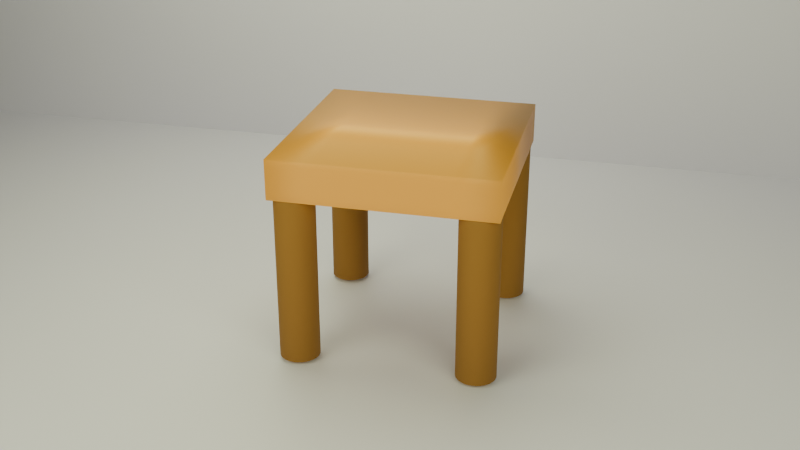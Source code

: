 # Source: Seat.blend  (saved by Blender 4.2.66; exported with 4.5.12 LTS)
import bpy
from mathutils import Matrix  # noqa: F401  (used for matrix-valued properties, if any)

bpy.ops.wm.read_factory_settings(use_empty=True)
scene = bpy.context.scene
scene.name = 'Scene'

# ---- collections
col_collection = bpy.data.collections.new('Collection'); scene.collection.children.link(col_collection)

# ---- materials (node trees are filled in below, after node groups)
mat_material_001 = bpy.data.materials.new('Material.001')
mat_material_002 = bpy.data.materials.new('Material.002')
mat_material_003 = bpy.data.materials.new('Material.003')

# ---- material node trees
mat_material_001.use_nodes = True; mat_material_001.node_tree.nodes.clear()
_N = mat_material_001.node_tree.nodes; _L = mat_material_001.node_tree.links
n0 = _N.new('ShaderNodeBsdfPrincipled'); n0.name = 'Principled BSDF'; n0.location = (10, 300)
n0.inputs[0].default_value = (0.2144, 0.09248, 0.02227, 1.0)
n0.inputs[2].default_value = 1.0
n1 = _N.new('ShaderNodeOutputMaterial'); n1.name = 'Material Output'; n1.location = (300, 300)
_L.new(n0.outputs[0], n1.inputs[0])
n1.is_active_output = True
mat_material_002.use_nodes = True; mat_material_002.node_tree.nodes.clear()
_N = mat_material_002.node_tree.nodes; _L = mat_material_002.node_tree.links
n0 = _N.new('ShaderNodeBsdfPrincipled'); n0.name = 'Principled BSDF'; n0.location = (10, 300)
n0.inputs[0].default_value = (0.664, 0.273, 0.04188, 1.0)
n1 = _N.new('ShaderNodeOutputMaterial'); n1.name = 'Material Output'; n1.location = (300, 300)
_L.new(n0.outputs[0], n1.inputs[0])
n1.is_active_output = True
mat_material_003.use_nodes = True; mat_material_003.node_tree.nodes.clear()
_N = mat_material_003.node_tree.nodes; _L = mat_material_003.node_tree.links
n0 = _N.new('ShaderNodeBsdfPrincipled'); n0.name = 'Principled BSDF'; n0.location = (10, 300)
n0.inputs[0].default_value = (0.5625, 0.5127, 0.8005, 1.0)
n1 = _N.new('ShaderNodeOutputMaterial'); n1.name = 'Material Output'; n1.location = (300, 300)
_L.new(n0.outputs[0], n1.inputs[0])
n1.is_active_output = True

# ---- world
world_world = bpy.data.worlds.new('World'); scene.world = world_world
world_world.use_nodes = True; world_world.node_tree.nodes.clear()
_N = world_world.node_tree.nodes; _L = world_world.node_tree.links
n0 = _N.new('ShaderNodeOutputWorld'); n0.name = 'World Output'; n0.location = (300, 300)
n1 = _N.new('ShaderNodeBackground'); n1.name = 'Background'; n1.location = (10, 300)
n1.inputs[0].default_value = (0.05088, 0.05088, 0.05088, 1.0)
_L.new(n1.outputs[0], n0.inputs[0])
n0.is_active_output = True
world_world.color = (0.05088, 0.05088, 0.05088)
world_world.sun_shadow_jitter_overblur = 0.0

# ---- cameras
cam_camera = bpy.data.cameras.new('Camera')
cam_camera.clip_end = 100.0
cam_camera.ortho_scale = 7.314

# ---- lights
light_area = bpy.data.lights.new('Area', 'AREA')
light_area.color = (0.8872, 1.0, 0.4452)
light_area.energy = 1000.0
light_area.size = 1.0
light_area.size_y = 1.0

# ---- meshes
me_cylinder_002 = bpy.data.meshes.new('Cylinder.002')
me_cylinder_002.from_pydata([(-4.405, 5.511, -1.307), (-4.405, 5.511, 0.6932), (-4.21, 5.492, -1.307), (-4.21, 5.492, 0.6932), (-4.022, 5.435, -1.307), (-4.022, 5.435, 0.6932), (-3.849, 5.343, -1.307), (-3.849, 5.343, 0.6932), (-3.698, 5.218, -1.307), (-3.698, 5.218, 0.6932), (-3.573, 5.067, -1.307), (-3.573, 5.067, 0.6932), (-3.481, 4.894, -1.307), (-3.481, 4.894, 0.6932), (-3.424, 4.706, -1.307), (-3.424, 4.706, 0.6932), (-3.405, 4.511, -1.307), (-3.405, 4.511, 0.6932), (-3.424, 4.316, -1.307), (-3.424, 4.316, 0.6932), (-3.481, 4.129, -1.307), (-3.481, 4.129, 0.6932), (-3.573, 3.956, -1.307), (-3.573, 3.956, 0.6932), (-3.698, 3.804, -1.307), (-3.698, 3.804, 0.6932), (-3.849, 3.68, -1.307), (-3.849, 3.68, 0.6932), (-4.022, 3.587, -1.307), (-4.022, 3.587, 0.6932), (-4.21, 3.53, -1.307), (-4.21, 3.53, 0.6932), (-4.405, 3.511, -1.307), (-4.405, 3.511, 0.6932), (-4.6, 3.53, -1.307), (-4.6, 3.53, 0.6932), (-4.787, 3.587, -1.307), (-4.787, 3.587, 0.6932), (-4.96, 3.68, -1.307), (-4.96, 3.68, 0.6932), (-5.112, 3.804, -1.307), (-5.112, 3.804, 0.6932), (-5.236, 3.956, -1.307), (-5.236, 3.956, 0.6932), (-5.329, 4.129, -1.307), (-5.329, 4.129, 0.6932), (-5.386, 4.316, -1.307), (-5.386, 4.316, 0.6932), (-5.405, 4.511, -1.307), (-5.405, 4.511, 0.6932), (-5.386, 4.706, -1.307), (-5.386, 4.706, 0.6932), (-5.329, 4.894, -1.307), (-5.329, 4.894, 0.6932), (-5.236, 5.067, -1.307), (-5.236, 5.067, 0.6932), (-5.112, 5.218, -1.307), (-5.112, 5.218, 0.6932), (-4.96, 5.343, -1.307), (-4.96, 5.343, 0.6932), (-4.787, 5.435, -1.307), (-4.787, 5.435, 0.6932), (-4.6, 5.492, -1.307), (-4.6, 5.492, 0.6932), (-4.405, -3.489, -1.307), (-4.405, -3.489, 0.6932), (-4.21, -3.508, -1.307), (-4.21, -3.508, 0.6932), (-4.022, -3.565, -1.307), (-4.022, -3.565, 0.6932), (-3.849, -3.657, -1.307), (-3.849, -3.657, 0.6932), (-3.698, -3.782, -1.307), (-3.698, -3.782, 0.6932), (-3.573, -3.933, -1.307), (-3.573, -3.933, 0.6932), (-3.481, -4.106, -1.307), (-3.481, -4.106, 0.6932), (-3.424, -4.294, -1.307), (-3.424, -4.294, 0.6932), (-3.405, -4.489, -1.307), (-3.405, -4.489, 0.6932), (-3.424, -4.684, -1.307), (-3.424, -4.684, 0.6932), (-3.481, -4.871, -1.307), (-3.481, -4.871, 0.6932), (-3.573, -5.044, -1.307), (-3.573, -5.044, 0.6932), (-3.698, -5.196, -1.307), (-3.698, -5.196, 0.6932), (-3.849, -5.32, -1.307), (-3.849, -5.32, 0.6932), (-4.022, -5.413, -1.307), (-4.022, -5.413, 0.6932), (-4.21, -5.47, -1.307), (-4.21, -5.47, 0.6932), (-4.405, -5.489, -1.307), (-4.405, -5.489, 0.6932), (-4.6, -5.47, -1.307), (-4.6, -5.47, 0.6932), (-4.787, -5.413, -1.307), (-4.787, -5.413, 0.6932), (-4.96, -5.32, -1.307), (-4.96, -5.32, 0.6932), (-5.112, -5.196, -1.307), (-5.112, -5.196, 0.6932), (-5.236, -5.044, -1.307), (-5.236, -5.044, 0.6932), (-5.329, -4.871, -1.307), (-5.329, -4.871, 0.6932), (-5.386, -4.684, -1.307), (-5.386, -4.684, 0.6932), (-5.405, -4.489, -1.307), (-5.405, -4.489, 0.6932), (-5.386, -4.294, -1.307), (-5.386, -4.294, 0.6932), (-5.329, -4.106, -1.307), (-5.329, -4.106, 0.6932), (-5.236, -3.933, -1.307), (-5.236, -3.933, 0.6932), (-5.112, -3.782, -1.307), (-5.112, -3.782, 0.6932), (-4.96, -3.657, -1.307), (-4.96, -3.657, 0.6932), (-4.787, -3.565, -1.307), (-4.787, -3.565, 0.6932), (-4.6, -3.508, -1.307), (-4.6, -3.508, 0.6932), (4.405, -3.489, -1.307), (4.405, -3.489, 0.6932), (4.6, -3.508, -1.307), (4.6, -3.508, 0.6932), (4.788, -3.565, -1.307), (4.788, -3.565, 0.6932), (4.961, -3.657, -1.307), (4.961, -3.657, 0.6932), (5.112, -3.782, -1.307), (5.112, -3.782, 0.6932), (5.236, -3.933, -1.307), (5.236, -3.933, 0.6932), (5.329, -4.106, -1.307), (5.329, -4.106, 0.6932), (5.386, -4.294, -1.307), (5.386, -4.294, 0.6932), (5.405, -4.489, -1.307), (5.405, -4.489, 0.6932), (5.386, -4.684, -1.307), (5.386, -4.684, 0.6932), (5.329, -4.871, -1.307), (5.329, -4.871, 0.6932), (5.236, -5.044, -1.307), (5.236, -5.044, 0.6932), (5.112, -5.196, -1.307), (5.112, -5.196, 0.6932), (4.961, -5.32, -1.307), (4.961, -5.32, 0.6932), (4.788, -5.413, -1.307), (4.788, -5.413, 0.6932), (4.6, -5.47, -1.307), (4.6, -5.47, 0.6932), (4.405, -5.489, -1.307), (4.405, -5.489, 0.6932), (4.21, -5.47, -1.307), (4.21, -5.47, 0.6932), (4.022, -5.413, -1.307), (4.022, -5.413, 0.6932), (3.849, -5.32, -1.307), (3.849, -5.32, 0.6932), (3.698, -5.196, -1.307), (3.698, -5.196, 0.6932), (3.573, -5.044, -1.307), (3.573, -5.044, 0.6932), (3.481, -4.871, -1.307), (3.481, -4.871, 0.6932), (3.424, -4.684, -1.307), (3.424, -4.684, 0.6932), (3.405, -4.489, -1.307), (3.405, -4.489, 0.6932), (3.424, -4.294, -1.307), (3.424, -4.294, 0.6932), (3.481, -4.106, -1.307), (3.481, -4.106, 0.6932), (3.573, -3.933, -1.307), (3.573, -3.933, 0.6932), (3.698, -3.782, -1.307), (3.698, -3.782, 0.6932), (3.849, -3.657, -1.307), (3.849, -3.657, 0.6932), (4.022, -3.565, -1.307), (4.022, -3.565, 0.6932), (4.21, -3.508, -1.307), (4.21, -3.508, 0.6932), (4.405, 5.511, -1.307), (4.405, 5.511, 0.6932), (4.6, 5.492, -1.307), (4.6, 5.492, 0.6932), (4.788, 5.435, -1.307), (4.788, 5.435, 0.6932), (4.961, 5.343, -1.307), (4.961, 5.343, 0.6932), (5.112, 5.218, -1.307), (5.112, 5.218, 0.6932), (5.236, 5.067, -1.307), (5.236, 5.067, 0.6932), (5.329, 4.894, -1.307), (5.329, 4.894, 0.6932), (5.386, 4.706, -1.307), (5.386, 4.706, 0.6932), (5.405, 4.511, -1.307), (5.405, 4.511, 0.6932), (5.386, 4.316, -1.307), (5.386, 4.316, 0.6932), (5.329, 4.129, -1.307), (5.329, 4.129, 0.6932), (5.236, 3.956, -1.307), (5.236, 3.956, 0.6932), (5.112, 3.804, -1.307), (5.112, 3.804, 0.6932), (4.961, 3.68, -1.307), (4.961, 3.68, 0.6932), (4.788, 3.587, -1.307), (4.788, 3.587, 0.6932), (4.6, 3.53, -1.307), (4.6, 3.53, 0.6932), (4.405, 3.511, -1.307), (4.405, 3.511, 0.6932), (4.21, 3.53, -1.307), (4.21, 3.53, 0.6932), (4.022, 3.587, -1.307), (4.022, 3.587, 0.6932), (3.849, 3.68, -1.307), (3.849, 3.68, 0.6932), (3.698, 3.804, -1.307), (3.698, 3.804, 0.6932), (3.573, 3.956, -1.307), (3.573, 3.956, 0.6932), (3.481, 4.129, -1.307), (3.481, 4.129, 0.6932), (3.424, 4.316, -1.307), (3.424, 4.316, 0.6932), (3.405, 4.511, -1.307), (3.405, 4.511, 0.6932), (3.424, 4.706, -1.307), (3.424, 4.706, 0.6932), (3.481, 4.894, -1.307), (3.481, 4.894, 0.6932), (3.573, 5.067, -1.307), (3.573, 5.067, 0.6932), (3.698, 5.218, -1.307), (3.698, 5.218, 0.6932), (3.849, 5.343, -1.307), (3.849, 5.343, 0.6932), (4.022, 5.435, -1.307), (4.022, 5.435, 0.6932), (4.21, 5.492, -1.307), (4.21, 5.492, 0.6932), (-5.437, -5.471, 0.6987), (-5.437, -5.471, 1.172), (-5.437, 5.402, 0.6987), (-5.437, 5.402, 1.172), (5.436, -5.471, 0.6987), (5.436, -5.471, 1.172), (5.436, 5.402, 0.6987), (5.436, 5.402, 1.172), (-5.437, -5.471, 0.9351), (-5.437, 5.402, 0.9351), (5.436, 5.402, 0.9351), (5.436, -5.471, 0.9351), (3.261, 5.402, 0.6987), (1.087, 5.402, 0.6987), (-1.088, 5.402, 0.6987), (-3.262, 5.402, 0.6987), (-3.262, 5.402, 1.172), (-1.088, 5.402, 1.172), (1.087, 5.402, 1.172), (3.261, 5.402, 1.172), (-3.262, -5.471, 0.6987), (-1.088, -5.471, 0.6987), (1.087, -5.471, 0.6987), (3.261, -5.471, 0.6987), (3.261, -5.471, 1.172), (1.087, -5.471, 1.172), (-1.088, -5.471, 1.172), (-3.262, -5.471, 1.172), (3.261, -5.471, 0.9351), (1.087, -5.471, 0.9351), (-1.088, -5.471, 0.9351), (-3.262, -5.471, 0.9351), (-3.262, 5.402, 0.9351), (-1.088, 5.402, 0.9351), (1.087, 5.402, 0.9351), (3.261, 5.402, 0.9351), (-5.437, -5.471, 1.014), (-5.437, -5.471, 1.093), (-5.437, 5.402, 1.093), (-5.437, 5.402, 1.014), (5.436, 5.402, 1.093), (5.436, 5.402, 1.014), (5.436, -5.471, 1.093), (5.436, -5.471, 1.014), (3.261, -5.471, 1.093), (3.261, -5.471, 1.014), (1.087, -5.471, 1.093), (1.087, -5.471, 1.014), (-1.088, -5.471, 1.093), (-1.088, -5.471, 1.014), (-3.262, -5.471, 1.093), (-3.262, -5.471, 1.014), (-3.262, 5.402, 1.093), (-3.262, 5.402, 1.014), (-1.088, 5.402, 1.093), (-1.088, 5.402, 1.014), (1.087, 5.402, 1.093), (1.087, 5.402, 1.014), (3.261, 5.402, 1.093), (3.261, 5.402, 1.014), (-5.437, 5.402, 0.8563), (-5.437, 5.402, 0.7775), (5.436, 5.402, 0.8563), (5.436, 5.402, 0.7775), (5.436, -5.471, 0.8563), (5.436, -5.471, 0.7775), (-5.437, -5.471, 0.7775), (-5.437, -5.471, 0.8563), (-3.262, 5.402, 0.8563), (-3.262, 5.402, 0.7775), (-1.088, 5.402, 0.8563), (-1.088, 5.402, 0.7775), (1.087, 5.402, 0.8563), (1.087, 5.402, 0.7775), (3.261, 5.402, 0.8563), (3.261, 5.402, 0.7775), (3.261, -5.471, 0.8563), (3.261, -5.471, 0.7775), (1.087, -5.471, 0.8563), (1.087, -5.471, 0.7775), (-1.088, -5.471, 0.8563), (-1.088, -5.471, 0.7775), (-3.262, -5.471, 0.8563), (-3.262, -5.471, 0.7775)], [], [(0, 1, 3, 2), (2, 3, 5, 4), (4, 5, 7, 6), (6, 7, 9, 8), (8, 9, 11, 10), (10, 11, 13, 12), (12, 13, 15, 14), (14, 15, 17, 16), (16, 17, 19, 18), (18, 19, 21, 20), (20, 21, 23, 22), (22, 23, 25, 24), (24, 25, 27, 26), (26, 27, 29, 28), (28, 29, 31, 30), (30, 31, 33, 32), (32, 33, 35, 34), (34, 35, 37, 36), (36, 37, 39, 38), (38, 39, 41, 40), (40, 41, 43, 42), (42, 43, 45, 44), (44, 45, 47, 46), (46, 47, 49, 48), (48, 49, 51, 50), (50, 51, 53, 52), (52, 53, 55, 54), (54, 55, 57, 56), (56, 57, 59, 58), (58, 59, 61, 60), (3, 1, 63, 61, 59, 57, 55, 53, 51, 49, 47, 45, 43, 41, 39, 37, 35, 33, 31, 29, 27, 25, 23, 21, 19, 17, 15, 13, 11, 9, 7, 5), (60, 61, 63, 62), (62, 63, 1, 0), (0, 2, 4, 6, 8, 10, 12, 14, 16, 18, 20, 22, 24, 26, 28, 30, 32, 34, 36, 38, 40, 42, 44, 46, 48, 50, 52, 54, 56, 58, 60, 62), (64, 65, 67, 66), (66, 67, 69, 68), (68, 69, 71, 70), (70, 71, 73, 72), (72, 73, 75, 74), (74, 75, 77, 76), (76, 77, 79, 78), (78, 79, 81, 80), (80, 81, 83, 82), (82, 83, 85, 84), (84, 85, 87, 86), (86, 87, 89, 88), (88, 89, 91, 90), (90, 91, 93, 92), (92, 93, 95, 94), (94, 95, 97, 96), (96, 97, 99, 98), (98, 99, 101, 100), (100, 101, 103, 102), (102, 103, 105, 104), (104, 105, 107, 106), (106, 107, 109, 108), (108, 109, 111, 110), (110, 111, 113, 112), (112, 113, 115, 114), (114, 115, 117, 116), (116, 117, 119, 118), (118, 119, 121, 120), (120, 121, 123, 122), (122, 123, 125, 124), (67, 65, 127, 125, 123, 121, 119, 117, 115, 113, 111, 109, 107, 105, 103, 101, 99, 97, 95, 93, 91, 89, 87, 85, 83, 81, 79, 77, 75, 73, 71, 69), (124, 125, 127, 126), (126, 127, 65, 64), (64, 66, 68, 70, 72, 74, 76, 78, 80, 82, 84, 86, 88, 90, 92, 94, 96, 98, 100, 102, 104, 106, 108, 110, 112, 114, 116, 118, 120, 122, 124, 126), (128, 129, 131, 130), (130, 131, 133, 132), (132, 133, 135, 134), (134, 135, 137, 136), (136, 137, 139, 138), (138, 139, 141, 140), (140, 141, 143, 142), (142, 143, 145, 144), (144, 145, 147, 146), (146, 147, 149, 148), (148, 149, 151, 150), (150, 151, 153, 152), (152, 153, 155, 154), (154, 155, 157, 156), (156, 157, 159, 158), (158, 159, 161, 160), (160, 161, 163, 162), (162, 163, 165, 164), (164, 165, 167, 166), (166, 167, 169, 168), (168, 169, 171, 170), (170, 171, 173, 172), (172, 173, 175, 174), (174, 175, 177, 176), (176, 177, 179, 178), (178, 179, 181, 180), (180, 181, 183, 182), (182, 183, 185, 184), (184, 185, 187, 186), (186, 187, 189, 188), (131, 129, 191, 189, 187, 185, 183, 181, 179, 177, 175, 173, 171, 169, 167, 165, 163, 161, 159, 157, 155, 153, 151, 149, 147, 145, 143, 141, 139, 137, 135, 133), (188, 189, 191, 190), (190, 191, 129, 128), (128, 130, 132, 134, 136, 138, 140, 142, 144, 146, 148, 150, 152, 154, 156, 158, 160, 162, 164, 166, 168, 170, 172, 174, 176, 178, 180, 182, 184, 186, 188, 190), (192, 193, 195, 194), (194, 195, 197, 196), (196, 197, 199, 198), (198, 199, 201, 200), (200, 201, 203, 202), (202, 203, 205, 204), (204, 205, 207, 206), (206, 207, 209, 208), (208, 209, 211, 210), (210, 211, 213, 212), (212, 213, 215, 214), (214, 215, 217, 216), (216, 217, 219, 218), (218, 219, 221, 220), (220, 221, 223, 222), (222, 223, 225, 224), (224, 225, 227, 226), (226, 227, 229, 228), (228, 229, 231, 230), (230, 231, 233, 232), (232, 233, 235, 234), (234, 235, 237, 236), (236, 237, 239, 238), (238, 239, 241, 240), (240, 241, 243, 242), (242, 243, 245, 244), (244, 245, 247, 246), (246, 247, 249, 248), (248, 249, 251, 250), (250, 251, 253, 252), (195, 193, 255, 253, 251, 249, 247, 245, 243, 241, 239, 237, 235, 233, 231, 229, 227, 225, 223, 221, 219, 217, 215, 213, 211, 209, 207, 205, 203, 201, 199, 197), (252, 253, 255, 254), (254, 255, 193, 192), (192, 194, 196, 198, 200, 202, 204, 206, 208, 210, 212, 214, 216, 218, 220, 222, 224, 226, 228, 230, 232, 234, 236, 238, 240, 242, 244, 246, 248, 250, 252, 254), (293, 257, 259, 294), (314, 275, 263, 296), (296, 263, 261, 298), (306, 283, 257, 293), (268, 262, 260, 279), (272, 259, 257, 283), (338, 287, 264, 323), (318, 266, 267, 320), (330, 291, 266, 318), (323, 264, 265, 316), (316, 265, 288, 324), (324, 288, 289, 326), (326, 289, 290, 328), (328, 290, 291, 330), (320, 267, 284, 332), (332, 284, 285, 334), (334, 285, 286, 336), (336, 286, 287, 338), (263, 275, 280, 261), (275, 274, 281, 280), (274, 273, 282, 281), (273, 272, 283, 282), (258, 271, 276, 256), (271, 270, 277, 276), (270, 269, 278, 277), (269, 268, 279, 278), (298, 261, 280, 300), (300, 280, 281, 302), (302, 281, 282, 304), (304, 282, 283, 306), (294, 259, 272, 308), (308, 272, 273, 310), (310, 273, 274, 312), (312, 274, 275, 314), (290, 313, 315, 291), (313, 312, 314, 315), (289, 311, 313, 290), (311, 310, 312, 313), (288, 309, 311, 289), (309, 308, 310, 311), (265, 295, 309, 288), (295, 294, 308, 309), (286, 305, 307, 287), (305, 304, 306, 307), (285, 303, 305, 286), (303, 302, 304, 305), (284, 301, 303, 285), (301, 300, 302, 303), (267, 299, 301, 284), (299, 298, 300, 301), (287, 307, 292, 264), (307, 306, 293, 292), (266, 297, 299, 267), (297, 296, 298, 299), (291, 315, 297, 266), (315, 314, 296, 297), (264, 292, 295, 265), (292, 293, 294, 295), (277, 337, 339, 276), (337, 336, 338, 339), (278, 335, 337, 277), (335, 334, 336, 337), (279, 333, 335, 278), (333, 332, 334, 335), (260, 321, 333, 279), (321, 320, 332, 333), (269, 329, 331, 268), (329, 328, 330, 331), (270, 327, 329, 269), (327, 326, 328, 329), (271, 325, 327, 270), (325, 324, 326, 327), (258, 317, 325, 271), (317, 316, 324, 325), (256, 322, 317, 258), (322, 323, 316, 317), (268, 331, 319, 262), (331, 330, 318, 319), (262, 319, 321, 260), (319, 318, 320, 321), (276, 339, 322, 256), (339, 338, 323, 322)])
me_cylinder_002.polygons.foreach_set('use_smooth', [True] * 218)
me_cylinder_002.polygons.foreach_set('material_index', [0, 0, 0, 0, 0, 0, 0, 0, 0, 0, 0, 0, 0, 0, 0, 0, 0, 0, 0, 0, 0, 0, 0, 0, 0, 0, 0, 0, 0, 0, 0, 0, 0, 0, 0, 0, 0, 0, 0, 0, 0, 0, 0, 0, 0, 0, 0, 0, 0, 0, 0, 0, 0, 0, 0, 0, 0, 0, 0, 0, 0, 0, 0, 0, 0, 0, 0, 0, 0, 0, 0, 0, 0, 0, 0, 0, 0, 0, 0, 0, 0, 0, 0, 0, 0, 0, 0, 0, 0, 0, 0, 0, 0, 0, 0, 0, 0, 0, 0, 0, 0, 0, 0, 0, 0, 0, 0, 0, 0, 0, 0, 0, 0, 0, 0, 0, 0, 0, 0, 0, 0, 0, 0, 0, 0, 0, 0, 0, 0, 0, 0, 0, 0, 0, 0, 0, 1, 1, 1, 1, 1, 1, 1, 1, 1, 1, 1, 1, 1, 1, 1, 1, 1, 1, 1, 1, 1, 1, 1, 1, 1, 1, 1, 1, 1, 1, 1, 1, 1, 1, 1, 1, 1, 1, 1, 1, 1, 1, 1, 1, 1, 1, 1, 1, 1, 1, 1, 1, 1, 1, 1, 1, 1, 1, 1, 1, 1, 1, 1, 1, 1, 1, 1, 1, 1, 1, 1, 1, 1, 1, 1, 1, 1, 1, 1, 1, 1, 1])
_uv = me_cylinder_002.uv_layers.new(name='UVMap')
_uv.uv.foreach_set('vector', [1.0, 0.5, 1.0, 1.0, 0.9688, 1.0, 0.9688, 0.5, 0.9688, 0.5, 0.9688, 1.0, 0.9375, 1.0, 0.9375, 0.5, 0.9375, 0.5, 0.9375, 1.0, 0.9062, 1.0, 0.9062, 0.5, 0.9062, 0.5, 0.9062, 1.0, 0.875, 1.0, 0.875, 0.5, 0.875, 0.5, 0.875, 1.0, 0.8438, 1.0, 0.8438, 0.5, 0.8438, 0.5, 0.8438, 1.0, 0.8125, 1.0, 0.8125, 0.5, 0.8125, 0.5, 0.8125, 1.0, 0.7812, 1.0, 0.7812, 0.5, 0.7812, 0.5, 0.7812, 1.0, 0.75, 1.0, 0.75, 0.5, 0.75, 0.5, 0.75, 1.0, 0.7188, 1.0, 0.7188, 0.5, 0.7188, 0.5, 0.7188, 1.0, 0.6875, 1.0, 0.6875, 0.5, 0.6875, 0.5, 0.6875, 1.0, 0.6562, 1.0, 0.6562, 0.5, 0.6562, 0.5, 0.6562, 1.0, 0.625, 1.0, 0.625, 0.5, 0.625, 0.5, 0.625, 1.0, 0.5938, 1.0, 0.5938, 0.5, 0.5938, 0.5, 0.5938, 1.0, 0.5625, 1.0, 0.5625, 0.5, 0.5625, 0.5, 0.5625, 1.0, 0.5312, 1.0, 0.5312, 0.5, 0.5312, 0.5, 0.5312, 1.0, 0.5, 1.0, 0.5, 0.5, 0.5, 0.5, 0.5, 1.0, 0.4688, 1.0, 0.4688, 0.5, 0.4688, 0.5, 0.4688, 1.0, 0.4375, 1.0, 0.4375, 0.5, 0.4375, 0.5, 0.4375, 1.0, 0.4062, 1.0, 0.4062, 0.5, 0.4062, 0.5, 0.4062, 1.0, 0.375, 1.0, 0.375, 0.5, 0.375, 0.5, 0.375, 1.0, 0.3438, 1.0, 0.3438, 0.5, 0.3438, 0.5, 0.3438, 1.0, 0.3125, 1.0, 0.3125, 0.5, 0.3125, 0.5, 0.3125, 1.0, 0.2812, 1.0, 0.2812, 0.5, 0.2812, 0.5, 0.2812, 1.0, 0.25, 1.0, 0.25, 0.5, 0.25, 0.5, 0.25, 1.0, 0.2188, 1.0, 0.2188, 0.5, 0.2188, 0.5, 0.2188, 1.0, 0.1875, 1.0, 0.1875, 0.5, 0.1875, 0.5, 0.1875, 1.0, 0.1562, 1.0, 0.1562, 0.5, 0.1562, 0.5, 0.1562, 1.0, 0.125, 1.0, 0.125, 0.5, 0.125, 0.5, 0.125, 1.0, 0.09375, 1.0, 0.09375, 0.5, 0.09375, 0.5, 0.09375, 1.0, 0.0625, 1.0, 0.0625, 0.5, 0.2968, 0.4854, 0.25, 0.49, 0.2032, 0.4854, 0.1582, 0.4717, 0.1167, 0.4496, 0.08029, 0.4197, 0.05045, 0.3833, 0.02827, 0.3418, 0.01461, 0.2968, 0.01, 0.25, 0.01461, 0.2032, 0.02827, 0.1582, 0.05045, 0.1167, 0.08029, 0.08029, 0.1167, 0.05045, 0.1582, 0.02827, 0.2032, 0.01461, 0.25, 0.01, 0.2968, 0.01461, 0.3418, 0.02827, 0.3833, 0.05045, 0.4197, 0.08029, 0.4496, 0.1167, 0.4717, 0.1582, 0.4854, 0.2032, 0.49, 0.25, 0.4854, 0.2968, 0.4717, 0.3418, 0.4496, 0.3833, 0.4197, 0.4197, 0.3833, 0.4496, 0.3418, 0.4717, 0.0625, 0.5, 0.0625, 1.0, 0.03125, 1.0, 0.03125, 0.5, 0.03125, 0.5, 0.03125, 1.0, 0.0, 1.0, 0.0, 0.5, 0.75, 0.49, 0.7968, 0.4854, 0.8418, 0.4717, 0.8833, 0.4496, 0.9197, 0.4197, 0.9496, 0.3833, 0.9717, 0.3418, 0.9854, 0.2968, 0.99, 0.25, 0.9854, 0.2032, 0.9717, 0.1582, 0.9496, 0.1167, 0.9197, 0.08029, 0.8833, 0.05045, 0.8418, 0.02827, 0.7968, 0.01461, 0.75, 0.01, 0.7032, 0.01461, 0.6582, 0.02827, 0.6167, 0.05045, 0.5803, 0.08029, 0.5504, 0.1167, 0.5283, 0.1582, 0.5146, 0.2032, 0.51, 0.25, 0.5146, 0.2968, 0.5283, 0.3418, 0.5504, 0.3833, 0.5803, 0.4197, 0.6167, 0.4496, 0.6582, 0.4717, 0.7032, 0.4854, 1.0, 0.5, 1.0, 1.0, 0.9688, 1.0, 0.9688, 0.5, 0.9688, 0.5, 0.9688, 1.0, 0.9375, 1.0, 0.9375, 0.5, 0.9375, 0.5, 0.9375, 1.0, 0.9062, 1.0, 0.9062, 0.5, 0.9062, 0.5, 0.9062, 1.0, 0.875, 1.0, 0.875, 0.5, 0.875, 0.5, 0.875, 1.0, 0.8438, 1.0, 0.8438, 0.5, 0.8438, 0.5, 0.8438, 1.0, 0.8125, 1.0, 0.8125, 0.5, 0.8125, 0.5, 0.8125, 1.0, 0.7812, 1.0, 0.7812, 0.5, 0.7812, 0.5, 0.7812, 1.0, 0.75, 1.0, 0.75, 0.5, 0.75, 0.5, 0.75, 1.0, 0.7188, 1.0, 0.7188, 0.5, 0.7188, 0.5, 0.7188, 1.0, 0.6875, 1.0, 0.6875, 0.5, 0.6875, 0.5, 0.6875, 1.0, 0.6562, 1.0, 0.6562, 0.5, 0.6562, 0.5, 0.6562, 1.0, 0.625, 1.0, 0.625, 0.5, 0.625, 0.5, 0.625, 1.0, 0.5938, 1.0, 0.5938, 0.5, 0.5938, 0.5, 0.5938, 1.0, 0.5625, 1.0, 0.5625, 0.5, 0.5625, 0.5, 0.5625, 1.0, 0.5312, 1.0, 0.5312, 0.5, 0.5312, 0.5, 0.5312, 1.0, 0.5, 1.0, 0.5, 0.5, 0.5, 0.5, 0.5, 1.0, 0.4688, 1.0, 0.4688, 0.5, 0.4688, 0.5, 0.4688, 1.0, 0.4375, 1.0, 0.4375, 0.5, 0.4375, 0.5, 0.4375, 1.0, 0.4062, 1.0, 0.4062, 0.5, 0.4062, 0.5, 0.4062, 1.0, 0.375, 1.0, 0.375, 0.5, 0.375, 0.5, 0.375, 1.0, 0.3438, 1.0, 0.3438, 0.5, 0.3438, 0.5, 0.3438, 1.0, 0.3125, 1.0, 0.3125, 0.5, 0.3125, 0.5, 0.3125, 1.0, 0.2812, 1.0, 0.2812, 0.5, 0.2812, 0.5, 0.2812, 1.0, 0.25, 1.0, 0.25, 0.5, 0.25, 0.5, 0.25, 1.0, 0.2188, 1.0, 0.2188, 0.5, 0.2188, 0.5, 0.2188, 1.0, 0.1875, 1.0, 0.1875, 0.5, 0.1875, 0.5, 0.1875, 1.0, 0.1562, 1.0, 0.1562, 0.5, 0.1562, 0.5, 0.1562, 1.0, 0.125, 1.0, 0.125, 0.5, 0.125, 0.5, 0.125, 1.0, 0.09375, 1.0, 0.09375, 0.5, 0.09375, 0.5, 0.09375, 1.0, 0.0625, 1.0, 0.0625, 0.5, 0.2968, 0.4854, 0.25, 0.49, 0.2032, 0.4854, 0.1582, 0.4717, 0.1167, 0.4496, 0.08029, 0.4197, 0.05045, 0.3833, 0.02827, 0.3418, 0.01461, 0.2968, 0.01, 0.25, 0.01461, 0.2032, 0.02827, 0.1582, 0.05045, 0.1167, 0.08029, 0.08029, 0.1167, 0.05045, 0.1582, 0.02827, 0.2032, 0.01461, 0.25, 0.01, 0.2968, 0.01461, 0.3418, 0.02827, 0.3833, 0.05045, 0.4197, 0.08029, 0.4496, 0.1167, 0.4717, 0.1582, 0.4854, 0.2032, 0.49, 0.25, 0.4854, 0.2968, 0.4717, 0.3418, 0.4496, 0.3833, 0.4197, 0.4197, 0.3833, 0.4496, 0.3418, 0.4717, 0.0625, 0.5, 0.0625, 1.0, 0.03125, 1.0, 0.03125, 0.5, 0.03125, 0.5, 0.03125, 1.0, 0.0, 1.0, 0.0, 0.5, 0.75, 0.49, 0.7968, 0.4854, 0.8418, 0.4717, 0.8833, 0.4496, 0.9197, 0.4197, 0.9496, 0.3833, 0.9717, 0.3418, 0.9854, 0.2968, 0.99, 0.25, 0.9854, 0.2032, 0.9717, 0.1582, 0.9496, 0.1167, 0.9197, 0.08029, 0.8833, 0.05045, 0.8418, 0.02827, 0.7968, 0.01461, 0.75, 0.01, 0.7032, 0.01461, 0.6582, 0.02827, 0.6167, 0.05045, 0.5803, 0.08029, 0.5504, 0.1167, 0.5283, 0.1582, 0.5146, 0.2032, 0.51, 0.25, 0.5146, 0.2968, 0.5283, 0.3418, 0.5504, 0.3833, 0.5803, 0.4197, 0.6167, 0.4496, 0.6582, 0.4717, 0.7032, 0.4854, 1.0, 0.5, 1.0, 1.0, 0.9688, 1.0, 0.9688, 0.5, 0.9688, 0.5, 0.9688, 1.0, 0.9375, 1.0, 0.9375, 0.5, 0.9375, 0.5, 0.9375, 1.0, 0.9062, 1.0, 0.9062, 0.5, 0.9062, 0.5, 0.9062, 1.0, 0.875, 1.0, 0.875, 0.5, 0.875, 0.5, 0.875, 1.0, 0.8438, 1.0, 0.8438, 0.5, 0.8438, 0.5, 0.8438, 1.0, 0.8125, 1.0, 0.8125, 0.5, 0.8125, 0.5, 0.8125, 1.0, 0.7812, 1.0, 0.7812, 0.5, 0.7812, 0.5, 0.7812, 1.0, 0.75, 1.0, 0.75, 0.5, 0.75, 0.5, 0.75, 1.0, 0.7188, 1.0, 0.7188, 0.5, 0.7188, 0.5, 0.7188, 1.0, 0.6875, 1.0, 0.6875, 0.5, 0.6875, 0.5, 0.6875, 1.0, 0.6562, 1.0, 0.6562, 0.5, 0.6562, 0.5, 0.6562, 1.0, 0.625, 1.0, 0.625, 0.5, 0.625, 0.5, 0.625, 1.0, 0.5938, 1.0, 0.5938, 0.5, 0.5938, 0.5, 0.5938, 1.0, 0.5625, 1.0, 0.5625, 0.5, 0.5625, 0.5, 0.5625, 1.0, 0.5312, 1.0, 0.5312, 0.5, 0.5312, 0.5, 0.5312, 1.0, 0.5, 1.0, 0.5, 0.5, 0.5, 0.5, 0.5, 1.0, 0.4688, 1.0, 0.4688, 0.5, 0.4688, 0.5, 0.4688, 1.0, 0.4375, 1.0, 0.4375, 0.5, 0.4375, 0.5, 0.4375, 1.0, 0.4062, 1.0, 0.4062, 0.5, 0.4062, 0.5, 0.4062, 1.0, 0.375, 1.0, 0.375, 0.5, 0.375, 0.5, 0.375, 1.0, 0.3438, 1.0, 0.3438, 0.5, 0.3438, 0.5, 0.3438, 1.0, 0.3125, 1.0, 0.3125, 0.5, 0.3125, 0.5, 0.3125, 1.0, 0.2812, 1.0, 0.2812, 0.5, 0.2812, 0.5, 0.2812, 1.0, 0.25, 1.0, 0.25, 0.5, 0.25, 0.5, 0.25, 1.0, 0.2188, 1.0, 0.2188, 0.5, 0.2188, 0.5, 0.2188, 1.0, 0.1875, 1.0, 0.1875, 0.5, 0.1875, 0.5, 0.1875, 1.0, 0.1562, 1.0, 0.1562, 0.5, 0.1562, 0.5, 0.1562, 1.0, 0.125, 1.0, 0.125, 0.5, 0.125, 0.5, 0.125, 1.0, 0.09375, 1.0, 0.09375, 0.5, 0.09375, 0.5, 0.09375, 1.0, 0.0625, 1.0, 0.0625, 0.5, 0.2968, 0.4854, 0.25, 0.49, 0.2032, 0.4854, 0.1582, 0.4717, 0.1167, 0.4496, 0.08029, 0.4197, 0.05045, 0.3833, 0.02827, 0.3418, 0.01461, 0.2968, 0.01, 0.25, 0.01461, 0.2032, 0.02827, 0.1582, 0.05045, 0.1167, 0.08029, 0.08029, 0.1167, 0.05045, 0.1582, 0.02827, 0.2032, 0.01461, 0.25, 0.01, 0.2968, 0.01461, 0.3418, 0.02827, 0.3833, 0.05045, 0.4197, 0.08029, 0.4496, 0.1167, 0.4717, 0.1582, 0.4854, 0.2032, 0.49, 0.25, 0.4854, 0.2968, 0.4717, 0.3418, 0.4496, 0.3833, 0.4197, 0.4197, 0.3833, 0.4496, 0.3418, 0.4717, 0.0625, 0.5, 0.0625, 1.0, 0.03125, 1.0, 0.03125, 0.5, 0.03125, 0.5, 0.03125, 1.0, 0.0, 1.0, 0.0, 0.5, 0.75, 0.49, 0.7968, 0.4854, 0.8418, 0.4717, 0.8833, 0.4496, 0.9197, 0.4197, 0.9496, 0.3833, 0.9717, 0.3418, 0.9854, 0.2968, 0.99, 0.25, 0.9854, 0.2032, 0.9717, 0.1582, 0.9496, 0.1167, 0.9197, 0.08029, 0.8833, 0.05045, 0.8418, 0.02827, 0.7968, 0.01461, 0.75, 0.01, 0.7032, 0.01461, 0.6582, 0.02827, 0.6167, 0.05045, 0.5803, 0.08029, 0.5504, 0.1167, 0.5283, 0.1582, 0.5146, 0.2032, 0.51, 0.25, 0.5146, 0.2968, 0.5283, 0.3418, 0.5504, 0.3833, 0.5803, 0.4197, 0.6167, 0.4496, 0.6582, 0.4717, 0.7032, 0.4854, 1.0, 0.5, 1.0, 1.0, 0.9688, 1.0, 0.9688, 0.5, 0.9688, 0.5, 0.9688, 1.0, 0.9375, 1.0, 0.9375, 0.5, 0.9375, 0.5, 0.9375, 1.0, 0.9062, 1.0, 0.9062, 0.5, 0.9062, 0.5, 0.9062, 1.0, 0.875, 1.0, 0.875, 0.5, 0.875, 0.5, 0.875, 1.0, 0.8438, 1.0, 0.8438, 0.5, 0.8438, 0.5, 0.8438, 1.0, 0.8125, 1.0, 0.8125, 0.5, 0.8125, 0.5, 0.8125, 1.0, 0.7812, 1.0, 0.7812, 0.5, 0.7812, 0.5, 0.7812, 1.0, 0.75, 1.0, 0.75, 0.5, 0.75, 0.5, 0.75, 1.0, 0.7188, 1.0, 0.7188, 0.5, 0.7188, 0.5, 0.7188, 1.0, 0.6875, 1.0, 0.6875, 0.5, 0.6875, 0.5, 0.6875, 1.0, 0.6562, 1.0, 0.6562, 0.5, 0.6562, 0.5, 0.6562, 1.0, 0.625, 1.0, 0.625, 0.5, 0.625, 0.5, 0.625, 1.0, 0.5938, 1.0, 0.5938, 0.5, 0.5938, 0.5, 0.5938, 1.0, 0.5625, 1.0, 0.5625, 0.5, 0.5625, 0.5, 0.5625, 1.0, 0.5312, 1.0, 0.5312, 0.5, 0.5312, 0.5, 0.5312, 1.0, 0.5, 1.0, 0.5, 0.5, 0.5, 0.5, 0.5, 1.0, 0.4688, 1.0, 0.4688, 0.5, 0.4688, 0.5, 0.4688, 1.0, 0.4375, 1.0, 0.4375, 0.5, 0.4375, 0.5, 0.4375, 1.0, 0.4062, 1.0, 0.4062, 0.5, 0.4062, 0.5, 0.4062, 1.0, 0.375, 1.0, 0.375, 0.5, 0.375, 0.5, 0.375, 1.0, 0.3438, 1.0, 0.3438, 0.5, 0.3438, 0.5, 0.3438, 1.0, 0.3125, 1.0, 0.3125, 0.5, 0.3125, 0.5, 0.3125, 1.0, 0.2812, 1.0, 0.2812, 0.5, 0.2812, 0.5, 0.2812, 1.0, 0.25, 1.0, 0.25, 0.5, 0.25, 0.5, 0.25, 1.0, 0.2188, 1.0, 0.2188, 0.5, 0.2188, 0.5, 0.2188, 1.0, 0.1875, 1.0, 0.1875, 0.5, 0.1875, 0.5, 0.1875, 1.0, 0.1562, 1.0, 0.1562, 0.5, 0.1562, 0.5, 0.1562, 1.0, 0.125, 1.0, 0.125, 0.5, 0.125, 0.5, 0.125, 1.0, 0.09375, 1.0, 0.09375, 0.5, 0.09375, 0.5, 0.09375, 1.0, 0.0625, 1.0, 0.0625, 0.5, 0.2968, 0.4854, 0.25, 0.49, 0.2032, 0.4854, 0.1582, 0.4717, 0.1167, 0.4496, 0.08029, 0.4197, 0.05045, 0.3833, 0.02827, 0.3418, 0.01461, 0.2968, 0.01, 0.25, 0.01461, 0.2032, 0.02827, 0.1582, 0.05045, 0.1167, 0.08029, 0.08029, 0.1167, 0.05045, 0.1582, 0.02827, 0.2032, 0.01461, 0.25, 0.01, 0.2968, 0.01461, 0.3418, 0.02827, 0.3833, 0.05045, 0.4197, 0.08029, 0.4496, 0.1167, 0.4717, 0.1582, 0.4854, 0.2032, 0.49, 0.25, 0.4854, 0.2968, 0.4717, 0.3418, 0.4496, 0.3833, 0.4197, 0.4197, 0.3833, 0.4496, 0.3418, 0.4717, 0.0625, 0.5, 0.0625, 1.0, 0.03125, 1.0, 0.03125, 0.5, 0.03125, 0.5, 0.03125, 1.0, 0.0, 1.0, 0.0, 0.5, 0.75, 0.49, 0.7968, 0.4854, 0.8418, 0.4717, 0.8833, 0.4496, 0.9197, 0.4197, 0.9496, 0.3833, 0.9717, 0.3418, 0.9854, 0.2968, 0.99, 0.25, 0.9854, 0.2032, 0.9717, 0.1582, 0.9496, 0.1167, 0.9197, 0.08029, 0.8833, 0.05045, 0.8418, 0.02827, 0.7968, 0.01461, 0.75, 0.01, 0.7032, 0.01461, 0.6582, 0.02827, 0.6167, 0.05045, 0.5803, 0.08029, 0.5504, 0.1167, 0.5283, 0.1582, 0.5146, 0.2032, 0.51, 0.25, 0.5146, 0.2968, 0.5283, 0.3418, 0.5504, 0.3833, 0.5803, 0.4197, 0.6167, 0.4496, 0.6582, 0.4717, 0.7032, 0.4854, 0.5833, 0.0, 0.625, 0.0, 0.625, 0.25, 0.5833, 0.25, 0.5833, 0.45, 0.625, 0.45, 0.625, 0.5, 0.5833, 0.5, 0.5833, 0.5, 0.625, 0.5, 0.625, 0.75, 0.5833, 0.75, 0.5833, 0.95, 0.625, 0.95, 0.625, 1.0, 0.5833, 1.0, 0.325, 0.5, 0.375, 0.5, 0.375, 0.75, 0.325, 0.75, 0.825, 0.5, 0.875, 0.5, 0.875, 0.75, 0.825, 0.75, 0.4583, 0.95, 0.5, 0.95, 0.5, 1.0, 0.4583, 1.0, 0.4583, 0.5, 0.5, 0.5, 0.5, 0.75, 0.4583, 0.75, 0.4583, 0.45, 0.5, 0.45, 0.5, 0.5, 0.4583, 0.5, 0.4583, 0.0, 0.5, 0.0, 0.5, 0.25, 0.4583, 0.25, 0.4583, 0.25, 0.5, 0.25, 0.5, 0.3, 0.4583, 0.3, 0.4583, 0.3, 0.5, 0.3, 0.5, 0.35, 0.4583, 0.35, 0.4583, 0.35, 0.5, 0.35, 0.5, 0.4, 0.4583, 0.4, 0.4583, 0.4, 0.5, 0.4, 0.5, 0.45, 0.4583, 0.45, 0.4583, 0.75, 0.5, 0.75, 0.5, 0.8, 0.4583, 0.8, 0.4583, 0.8, 0.5, 0.8, 0.5, 0.85, 0.4583, 0.85, 0.4583, 0.85, 0.5, 0.85, 0.5, 0.9, 0.4583, 0.9, 0.4583, 0.9, 0.5, 0.9, 0.5, 0.95, 0.4583, 0.95, 0.625, 0.5, 0.675, 0.5, 0.675, 0.75, 0.625, 0.75, 0.675, 0.5, 0.725, 0.5, 0.725, 0.75, 0.675, 0.75, 0.725, 0.5, 0.775, 0.5, 0.775, 0.75, 0.725, 0.75, 0.775, 0.5, 0.825, 0.5, 0.825, 0.75, 0.775, 0.75, 0.125, 0.5, 0.175, 0.5, 0.175, 0.75, 0.125, 0.75, 0.175, 0.5, 0.225, 0.5, 0.225, 0.75, 0.175, 0.75, 0.225, 0.5, 0.275, 0.5, 0.275, 0.75, 0.225, 0.75, 0.275, 0.5, 0.325, 0.5, 0.325, 0.75, 0.275, 0.75, 0.5833, 0.75, 0.625, 0.75, 0.625, 0.8, 0.5833, 0.8, 0.5833, 0.8, 0.625, 0.8, 0.625, 0.85, 0.5833, 0.85, 0.5833, 0.85, 0.625, 0.85, 0.625, 0.9, 0.5833, 0.9, 0.5833, 0.9, 0.625, 0.9, 0.625, 0.95, 0.5833, 0.95, 0.5833, 0.25, 0.625, 0.25, 0.625, 0.3, 0.5833, 0.3, 0.5833, 0.3, 0.625, 0.3, 0.625, 0.35, 0.5833, 0.35, 0.5833, 0.35, 0.625, 0.35, 0.625, 0.4, 0.5833, 0.4, 0.5833, 0.4, 0.625, 0.4, 0.625, 0.45, 0.5833, 0.45, 0.5, 0.4, 0.5417, 0.4, 0.5417, 0.45, 0.5, 0.45, 0.5417, 0.4, 0.5833, 0.4, 0.5833, 0.45, 0.5417, 0.45, 0.5, 0.35, 0.5417, 0.35, 0.5417, 0.4, 0.5, 0.4, 0.5417, 0.35, 0.5833, 0.35, 0.5833, 0.4, 0.5417, 0.4, 0.5, 0.3, 0.5417, 0.3, 0.5417, 0.35, 0.5, 0.35, 0.5417, 0.3, 0.5833, 0.3, 0.5833, 0.35, 0.5417, 0.35, 0.5, 0.25, 0.5417, 0.25, 0.5417, 0.3, 0.5, 0.3, 0.5417, 0.25, 0.5833, 0.25, 0.5833, 0.3, 0.5417, 0.3, 0.5, 0.9, 0.5417, 0.9, 0.5417, 0.95, 0.5, 0.95, 0.5417, 0.9, 0.5833, 0.9, 0.5833, 0.95, 0.5417, 0.95, 0.5, 0.85, 0.5417, 0.85, 0.5417, 0.9, 0.5, 0.9, 0.5417, 0.85, 0.5833, 0.85, 0.5833, 0.9, 0.5417, 0.9, 0.5, 0.8, 0.5417, 0.8, 0.5417, 0.85, 0.5, 0.85, 0.5417, 0.8, 0.5833, 0.8, 0.5833, 0.85, 0.5417, 0.85, 0.5, 0.75, 0.5417, 0.75, 0.5417, 0.8, 0.5, 0.8, 0.5417, 0.75, 0.5833, 0.75, 0.5833, 0.8, 0.5417, 0.8, 0.5, 0.95, 0.5417, 0.95, 0.5417, 1.0, 0.5, 1.0, 0.5417, 0.95, 0.5833, 0.95, 0.5833, 1.0, 0.5417, 1.0, 0.5, 0.5, 0.5417, 0.5, 0.5417, 0.75, 0.5, 0.75, 0.5417, 0.5, 0.5833, 0.5, 0.5833, 0.75, 0.5417, 0.75, 0.5, 0.45, 0.5417, 0.45, 0.5417, 0.5, 0.5, 0.5, 0.5417, 0.45, 0.5833, 0.45, 0.5833, 0.5, 0.5417, 0.5, 0.5, 0.0, 0.5417, 0.0, 0.5417, 0.25, 0.5, 0.25, 0.5417, 0.0, 0.5833, 0.0, 0.5833, 0.25, 0.5417, 0.25, 0.375, 0.9, 0.4167, 0.9, 0.4167, 0.95, 0.375, 0.95, 0.4167, 0.9, 0.4583, 0.9, 0.4583, 0.95, 0.4167, 0.95, 0.375, 0.85, 0.4167, 0.85, 0.4167, 0.9, 0.375, 0.9, 0.4167, 0.85, 0.4583, 0.85, 0.4583, 0.9, 0.4167, 0.9, 0.375, 0.8, 0.4167, 0.8, 0.4167, 0.85, 0.375, 0.85, 0.4167, 0.8, 0.4583, 0.8, 0.4583, 0.85, 0.4167, 0.85, 0.375, 0.75, 0.4167, 0.75, 0.4167, 0.8, 0.375, 0.8, 0.4167, 0.75, 0.4583, 0.75, 0.4583, 0.8, 0.4167, 0.8, 0.375, 0.4, 0.4167, 0.4, 0.4167, 0.45, 0.375, 0.45, 0.4167, 0.4, 0.4583, 0.4, 0.4583, 0.45, 0.4167, 0.45, 0.375, 0.35, 0.4167, 0.35, 0.4167, 0.4, 0.375, 0.4, 0.4167, 0.35, 0.4583, 0.35, 0.4583, 0.4, 0.4167, 0.4, 0.375, 0.3, 0.4167, 0.3, 0.4167, 0.35, 0.375, 0.35, 0.4167, 0.3, 0.4583, 0.3, 0.4583, 0.35, 0.4167, 0.35, 0.375, 0.25, 0.4167, 0.25, 0.4167, 0.3, 0.375, 0.3, 0.4167, 0.25, 0.4583, 0.25, 0.4583, 0.3, 0.4167, 0.3, 0.375, 0.0, 0.4167, 0.0, 0.4167, 0.25, 0.375, 0.25, 0.4167, 0.0, 0.4583, 0.0, 0.4583, 0.25, 0.4167, 0.25, 0.375, 0.45, 0.4167, 0.45, 0.4167, 0.5, 0.375, 0.5, 0.4167, 0.45, 0.4583, 0.45, 0.4583, 0.5, 0.4167, 0.5, 0.375, 0.5, 0.4167, 0.5, 0.4167, 0.75, 0.375, 0.75, 0.4167, 0.5, 0.4583, 0.5, 0.4583, 0.75, 0.4167, 0.75, 0.375, 0.95, 0.4167, 0.95, 0.4167, 1.0, 0.375, 1.0, 0.4167, 0.95, 0.4583, 0.95, 0.4583, 1.0, 0.4167, 1.0])
me_cylinder_002.materials.append(mat_material_001)
me_cylinder_002.materials.append(mat_material_002)
me_cylinder_002.update()
me_plane = bpy.data.meshes.new('Plane')
me_plane.from_pydata([(-1.0, -1.0, 0.0), (1.0, -1.0, 0.0), (-1.0, 1.0, 0.0), (1.0, 1.0, 0.0), (-1.0, 1.0, 0.0), (1.0, 1.0, 0.0), (-1.0, 1.0, 1.239), (1.0, 1.0, 1.239)], [], [(0, 1, 3, 2), (2, 3, 5, 4), (4, 5, 7, 6)])
_uv = me_plane.uv_layers.new(name='UVMap')
_uv.uv.foreach_set('vector', [0.0, 0.0, 1.0, 0.0, 1.0, 1.0, 0.0, 1.0, 0.0, 1.0, 1.0, 1.0, 1.0, 1.0, 0.0, 1.0, 0.0, 1.0, 1.0, 1.0, 1.0, 1.0, 0.0, 1.0])
me_plane.materials.append(mat_material_003)
me_plane.update()

# ---- objects
ob_camera = bpy.data.objects.new('Camera', cam_camera)
ob_cylinder_002 = bpy.data.objects.new('Cylinder.002', me_cylinder_002)
ob_plane = bpy.data.objects.new('Plane', me_plane)
ob_area = bpy.data.objects.new('Area', light_area)
ob_area_001 = bpy.data.objects.new('Area.001', light_area)
ob_area_002 = bpy.data.objects.new('Area.002', light_area)

# ---- transforms, parenting, visibility, modifiers, constraints
ob_camera.location = (2.926, -7.961, 7.231)
ob_camera.rotation_euler = (1.144, -8.352e-08, 0.2425)
ob_camera.lock_rotations_4d = False
ob_camera.empty_display_type = 'ARROWS'
ob_camera.color = (0.0, 0.0, 0.0, 0.0)
ob_camera.display_type = 'WIRE'
ob_camera.lineart.crease_threshold = 0.0
ob_cylinder_002.location = (-0.04378, 4.489, 1.439)
ob_cylinder_002.scale = (0.2516, 0.2516, 1.064)
ob_plane.location = (0.0, 0.0, 0.0)
ob_plane.scale = (10.97, 10.97, 10.97)
ob_area.location = (-5.142, -3.874, 6.256)
ob_area.rotation_euler = (1.137, -0.6333, -0.4126)
ob_area.scale = (7.714, 7.714, 7.714)
ob_area_001.location = (6.783, -3.874, 6.256)
ob_area_001.rotation_euler = (1.209, -0.1735, 0.6529)
ob_area_001.scale = (7.714, 7.714, 7.714)
ob_area_002.location = (-2.117, 6.858, 8.959)
ob_area_002.rotation_euler = (0.02313, -0.2863, -0.1963)
ob_area_002.scale = (7.714, 7.714, 7.714)

# ---- collection membership
col_collection.objects.link(ob_camera)
col_collection.objects.link(ob_cylinder_002)
col_collection.objects.link(ob_plane)
col_collection.objects.link(ob_area)
col_collection.objects.link(ob_area_001)
col_collection.objects.link(ob_area_002)

# ---- scene / render settings (as saved in the file)
scene.camera = ob_camera
scene.frame_start = 1; scene.frame_end = 250; scene.frame_set(2)
scene.render.engine = 'BLENDER_EEVEE_NEXT'
bpy.context.view_layer.update()
